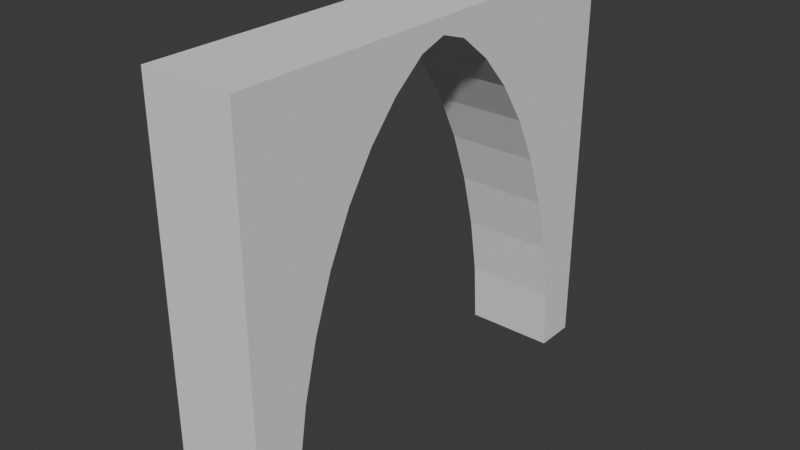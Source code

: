 # Source: DungeonDoor.blend  (saved by Blender 4.0.36; exported with 4.5.12 LTS)
import bpy
from mathutils import Matrix  # noqa: F401  (used for matrix-valued properties, if any)

bpy.ops.wm.read_factory_settings(use_empty=True)
scene = bpy.context.scene
scene.name = 'Scene'

# ---- collections
col_collection = bpy.data.collections.new('Collection'); scene.collection.children.link(col_collection)

# ---- node groups
ng_auto_smooth = bpy.data.node_groups.new('Auto Smooth', 'GeometryNodeTree')
_s = ng_auto_smooth.interface.new_socket(name='Geometry', in_out='OUTPUT', socket_type='NodeSocketGeometry')
_s = ng_auto_smooth.interface.new_socket(name='Geometry', in_out='INPUT', socket_type='NodeSocketGeometry')
_s = ng_auto_smooth.interface.new_socket(name='Angle', in_out='INPUT', socket_type='NodeSocketFloat')
_s.subtype = 'ANGLE'
_s.min_value = 0.0
_s.max_value = 3.142
ng_auto_smooth.is_modifier = True
_N = ng_auto_smooth.nodes; _L = ng_auto_smooth.links
n0 = _N.new('NodeGroupOutput'); n0.name = 'Group Output'; n0.location = (480, -100)
n1 = _N.new('NodeGroupInput'); n1.name = 'Group Input'; n1.location = (-420, -300)
n2 = _N.new('NodeGroupInput'); n2.name = 'Group Input.001'; n2.location = (-60, -100)
n3 = _N.new('GeometryNodeSetShadeSmooth'); n3.name = 'Set Shade Smooth'; n3.location = (120, -100)
n3.domain = 'EDGE'
n4 = _N.new('GeometryNodeSetShadeSmooth'); n4.name = 'Set Shade Smooth.001'; n4.location = (300, -100)
n5 = _N.new('GeometryNodeInputMeshEdgeAngle'); n5.name = 'Edge Angle'; n5.location = (-420, -220)
n6 = _N.new('GeometryNodeInputEdgeSmooth'); n6.name = 'Is Edge Smooth'; n6.location = (-60, -160)
n7 = _N.new('GeometryNodeInputShadeSmooth'); n7.name = 'Is Face Smooth'; n7.location = (-240, -340)
n8 = _N.new('FunctionNodeBooleanMath'); n8.name = 'Boolean Math'; n8.location = (-60, -220)
n9 = _N.new('FunctionNodeCompare'); n9.name = 'Compare'; n9.location = (-240, -180)
n9.operation = 'LESS_EQUAL'
_L.new(n5.outputs[0], n9.inputs[0])
_L.new(n4.outputs[0], n0.inputs[0])
_L.new(n1.outputs[1], n9.inputs[1])
_L.new(n9.outputs[0], n8.inputs[0])
_L.new(n7.outputs[0], n8.inputs[1])
_L.new(n2.outputs[0], n3.inputs[0])
_L.new(n6.outputs[0], n3.inputs[1])
_L.new(n3.outputs[0], n4.inputs[0])
_L.new(n8.outputs[0], n3.inputs[2])
n0.is_active_output = True

# ---- world
world_world = bpy.data.worlds.new('World'); scene.world = world_world
world_world.use_nodes = True; world_world.node_tree.nodes.clear()
_N = world_world.node_tree.nodes; _L = world_world.node_tree.links
n0 = _N.new('ShaderNodeOutputWorld'); n0.name = 'World Output'; n0.location = (300, 300)
n1 = _N.new('ShaderNodeBackground'); n1.name = 'Background'; n1.location = (10, 300)
n1.inputs[0].default_value = (0.05088, 0.05088, 0.05088, 1.0)
_L.new(n1.outputs[0], n0.inputs[0])
n0.is_active_output = True
world_world.color = (0.05088, 0.05088, 0.05088)
world_world.use_sun_shadow = False
world_world.sun_shadow_jitter_overblur = 0.0

# ---- meshes
me_cube = bpy.data.meshes.new('Cube')
me_cube.from_pydata([(0.5, 2.5, 4.402), (0.5, -1.559e-05, 4.402), (0.5, 2.5, 0.0), (0.5, 2.043, 0.0), (0.5, -1.559e-05, 4.234), (0.5, 0.2994, 4.135), (0.5, 0.6519, 3.854), (0.5, 0.9781, 3.488), (0.5, 1.271, 3.042), (0.5, 1.524, 2.527), (0.5, 1.732, 1.952), (0.5, 1.891, 1.332), (0.5, 1.998, 0.6766), (-0.5, 2.5, 4.402), (-0.5, -1.559e-05, 4.402), (-0.5, 2.5, 0.0), (-0.5, 2.043, 0.0), (-0.5, -1.559e-05, 4.234), (-0.5, 0.2994, 4.135), (-0.5, 0.6519, 3.854), (-0.5, 0.9781, 3.488), (-0.5, 1.271, 3.042), (-0.5, 1.524, 2.527), (-0.5, 1.732, 1.952), (-0.5, 1.891, 1.332), (-0.5, 1.998, 0.6766), (0.5, -2.5, 0.0), (0.5, -2.5, 4.402), (0.5, -2.043, 0.0), (0.5, -2.043, 0.0), (0.5, -0.2994, 4.135), (0.5, -0.652, 3.854), (0.5, -0.9781, 3.488), (0.5, -1.271, 3.042), (0.5, -1.524, 2.527), (0.5, -1.732, 1.952), (0.5, -1.891, 1.332), (0.5, -1.998, 0.6766), (-0.5, -2.5, 0.0), (-0.5, -2.5, 4.402), (-0.5, -2.043, 0.0), (-0.5, -0.2994, 4.135), (-0.5, -0.652, 3.854), (-0.5, -0.9781, 3.488), (-0.5, -1.271, 3.042), (-0.5, -1.524, 2.527), (-0.5, -1.732, 1.952), (-0.5, -1.891, 1.332), (-0.5, -1.998, 0.6766)], [], [(48, 47, 36, 37), (22, 9, 8, 21), (40, 48, 37, 29), (42, 41, 30, 31), (24, 11, 10, 23), (22, 21, 20, 19, 18, 17, 14, 13, 15, 16, 25, 24, 23), (19, 6, 5, 18), (18, 5, 4, 17), (45, 44, 33, 34), (43, 42, 31, 32), (25, 12, 11, 24), (36, 35, 34, 33, 32, 31, 30, 4, 1, 27, 26, 29, 37), (44, 43, 32, 33), (4, 1, 14, 17), (2, 15, 13, 0), (27, 39, 38, 26), (6, 7, 8, 9, 10, 11, 12, 3, 2, 0, 1, 4, 5), (40, 29, 28), (39, 27, 1, 14), (26, 28, 29), (13, 14, 1, 0), (21, 8, 7, 20), (23, 10, 9, 22), (46, 45, 34, 35), (41, 17, 4, 30), (20, 7, 6, 19), (47, 46, 35, 36), (16, 3, 12, 25), (44, 45, 46, 47, 48, 40, 38, 39, 14, 17, 41, 42, 43)])
_uv = me_cube.uv_layers.new(name='UVMap')
_uv.uv.foreach_set('vector', [0.3594, 0.835, 0.3594, 0.7714, 0.4553, 0.7714, 0.4553, 0.835, 0.5717, 0.6504, 0.4758, 0.6504, 0.4758, 0.5974, 0.5717, 0.5974, 0.3594, 0.8994, 0.3594, 0.835, 0.4553, 0.835, 0.4553, 0.8994, 0.6881, 0.5102, 0.6881, 0.5441, 0.5922, 0.5441, 0.5922, 0.5102, 0.5717, 0.7694, 0.4758, 0.7694, 0.4758, 0.7081, 0.5717, 0.7081, 0.1901, 0.1039, 0.1407, 0.1281, 0.09796, 0.1562, 0.0628, 0.1875, 0.0359, 0.2213, 0.02635, 0.25, 0.01024, 0.25, 0.01024, 0.01024, 0.4324, 0.01024, 0.4324, 0.05405, 0.3675, 0.0584, 0.3047, 0.06863, 0.2452, 0.0839, 0.6881, 0.6353, 0.5922, 0.6353, 0.5922, 0.6015, 0.6881, 0.6015, 0.6881, 0.6015, 0.5922, 0.6015, 0.5922, 0.5728, 0.6881, 0.5728, 0.3594, 0.652, 0.3594, 0.5987, 0.4553, 0.5987, 0.4553, 0.652, 0.3594, 0.5511, 0.3594, 0.5102, 0.4553, 0.5102, 0.4553, 0.5511, 0.5717, 0.8331, 0.4758, 0.8331, 0.4758, 0.7694, 0.5717, 0.7694, 0.7474, 0.06863, 0.6879, 0.0839, 0.6328, 0.1039, 0.5834, 0.1281, 0.5406, 0.1562, 0.5055, 0.1875, 0.4786, 0.2213, 0.469, 0.25, 0.4529, 0.25, 0.4529, 0.01024, 0.8751, 0.01024, 0.8751, 0.05406, 0.8102, 0.0584, 0.3594, 0.5987, 0.3594, 0.5511, 0.4553, 0.5511, 0.4553, 0.5987, 0.7244, 0.6061, 0.7086, 0.6061, 0.7086, 0.5102, 0.7244, 0.5102, 0.3389, 0.9234, 0.243, 0.9234, 0.243, 0.5102, 0.3389, 0.5102, 0.1266, 0.5102, 0.2225, 0.5102, 0.2225, 0.9257, 0.1266, 0.9257, 0.5055, 0.3125, 0.5406, 0.3438, 0.5834, 0.3719, 0.6328, 0.3961, 0.6879, 0.4161, 0.7474, 0.4314, 0.8102, 0.4416, 0.8751, 0.446, 0.8751, 0.4898, 0.4529, 0.4898, 0.4529, 0.25, 0.469, 0.25, 0.4786, 0.2787, 0.7086, 0.6266, 0.7086, 0.7225, 0.7086, 0.7225, 0.01024, 0.5102, 0.1061, 0.5102, 0.1061, 0.75, 0.01024, 0.75, 0.5922, 0.6558, 0.5922, 0.6558, 0.5922, 0.6558, 0.01024, 0.9898, 0.01024, 0.75, 0.1061, 0.75, 0.1061, 0.9898, 0.5717, 0.5974, 0.4758, 0.5974, 0.4758, 0.5504, 0.5717, 0.5504, 0.5717, 0.7081, 0.4758, 0.7081, 0.4758, 0.6504, 0.5717, 0.6504, 0.3594, 0.71, 0.3594, 0.652, 0.4553, 0.652, 0.4553, 0.71, 0.6881, 0.5441, 0.6881, 0.5728, 0.5922, 0.5728, 0.5922, 0.5441, 0.5717, 0.5504, 0.4758, 0.5504, 0.4758, 0.5102, 0.5717, 0.5102, 0.3594, 0.7714, 0.3594, 0.71, 0.4553, 0.71, 0.4553, 0.7714, 0.5717, 0.8977, 0.4758, 0.8977, 0.4758, 0.8331, 0.5717, 0.8331, 0.1407, 0.3719, 0.1901, 0.3961, 0.2452, 0.4161, 0.3047, 0.4314, 0.3675, 0.4416, 0.4324, 0.4459, 0.4324, 0.4898, 0.01024, 0.4898, 0.01024, 0.25, 0.02635, 0.25, 0.0359, 0.2787, 0.0628, 0.3125, 0.09796, 0.3438])
me_cube.update()

# ---- objects
ob_cube = bpy.data.objects.new('Cube', me_cube)

# ---- transforms, parenting, visibility, modifiers, constraints
ob_cube.location = (0.0, 0.0, 0.0)
_m = ob_cube.modifiers.new('Auto Smooth', 'NODES')
_m.node_group = ng_auto_smooth
_gi = [s.identifier for s in ng_auto_smooth.interface.items_tree if s.item_type == 'SOCKET' and s.in_out == 'INPUT']
_m[_gi[1]] = 0.5236  # Angle

# ---- collection membership
col_collection.objects.link(ob_cube)

# ---- scene / render settings (as saved in the file)
scene.frame_start = 1; scene.frame_end = 250; scene.frame_set(1)
scene.render.engine = 'BLENDER_EEVEE_NEXT'
scene.cycles.sampling_pattern = 'TABULATED_SOBOL'
bpy.context.view_layer.update()

# ---- added for rendering (the .blend has no active camera and no usable light): camera, sun
cam_auto = bpy.data.cameras.new('AutoCamera')
cam_auto.lens = 50.0
cam_auto.sensor_width = 36.0
cam_auto.clip_end = 1000.0
ob_auto_camera = bpy.data.objects.new('AutoCamera', cam_auto)
scene.collection.objects.link(ob_auto_camera)
ob_auto_camera.location = (6.2327, -7.47926, 7.18726)
ob_auto_camera.rotation_euler = (1.09748, -7.21219e-08, 0.694738)
scene.camera = ob_auto_camera
light_auto_sun = bpy.data.lights.new('AutoSun', 'SUN')
light_auto_sun.energy = 3.0
light_auto_sun.angle = 0.0523599
ob_auto_sun = bpy.data.objects.new('AutoSun', light_auto_sun)
scene.collection.objects.link(ob_auto_sun)
ob_auto_sun.rotation_euler = (0.872665, 0.174533, 0.523599)
bpy.context.view_layer.update()
